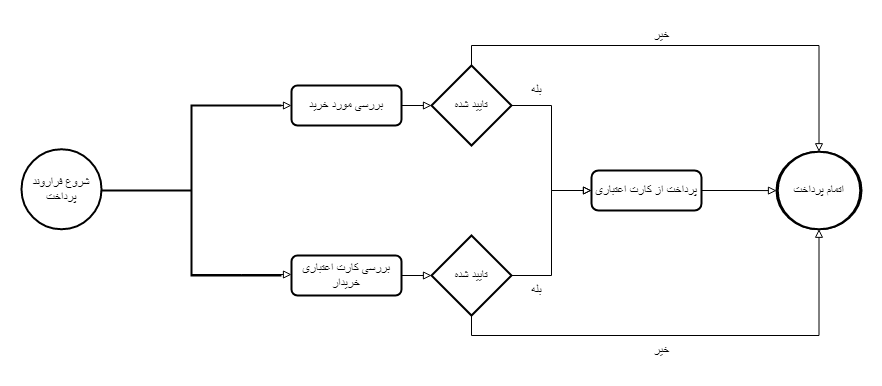

The diagram above was exported from draw.io. Its source (the exported page's mxGraphModel, read from the mxfile embedded in the PNG):
<mxGraphModel dx="1038" dy="489" grid="1" gridSize="10" guides="1" tooltips="1" connect="1" arrows="1" fold="1" page="1" pageScale="1" pageWidth="850" pageHeight="1100" math="0" shadow="0">
  <root>
    <mxCell id="0" />
    <mxCell id="1" parent="0" />
    <mxCell id="3wNUCoGOQEh_0U4171et-1" value="شروع فراروند پرداخت" style="ellipse;whiteSpace=wrap;html=1;aspect=fixed;strokeWidth=2;" vertex="1" parent="1">
      <mxGeometry x="30" y="203.75" width="80" height="80" as="geometry" />
    </mxCell>
    <mxCell id="3wNUCoGOQEh_0U4171et-14" value="" style="edgeStyle=orthogonalEdgeStyle;rounded=0;orthogonalLoop=1;jettySize=auto;html=1;endArrow=block;endFill=0;" edge="1" parent="1" source="3wNUCoGOQEh_0U4171et-6" target="3wNUCoGOQEh_0U4171et-9">
      <mxGeometry relative="1" as="geometry" />
    </mxCell>
    <mxCell id="3wNUCoGOQEh_0U4171et-6" value="بررسی مورد خرید" style="rounded=1;whiteSpace=wrap;html=1;strokeWidth=2;" vertex="1" parent="1">
      <mxGeometry x="300" y="140" width="110" height="40" as="geometry" />
    </mxCell>
    <mxCell id="3wNUCoGOQEh_0U4171et-18" value="" style="edgeStyle=orthogonalEdgeStyle;rounded=0;orthogonalLoop=1;jettySize=auto;html=1;endArrow=block;endFill=0;" edge="1" parent="1" source="3wNUCoGOQEh_0U4171et-7" target="3wNUCoGOQEh_0U4171et-17">
      <mxGeometry relative="1" as="geometry" />
    </mxCell>
    <mxCell id="3wNUCoGOQEh_0U4171et-7" value="بررسی کارت اعتباری خریدار" style="rounded=1;whiteSpace=wrap;html=1;strokeWidth=2;" vertex="1" parent="1">
      <mxGeometry x="300" y="310" width="110" height="40" as="geometry" />
    </mxCell>
    <mxCell id="3wNUCoGOQEh_0U4171et-8" value="" style="strokeWidth=2;html=1;shape=mxgraph.flowchart.annotation_2;align=left;labelPosition=right;pointerEvents=1;" vertex="1" parent="1">
      <mxGeometry x="110" y="160" width="180" height="170" as="geometry" />
    </mxCell>
    <mxCell id="3wNUCoGOQEh_0U4171et-21" style="edgeStyle=orthogonalEdgeStyle;rounded=0;orthogonalLoop=1;jettySize=auto;html=1;entryX=0;entryY=0.5;entryDx=0;entryDy=0;endArrow=block;endFill=0;" edge="1" parent="1" source="3wNUCoGOQEh_0U4171et-9" target="3wNUCoGOQEh_0U4171et-19">
      <mxGeometry relative="1" as="geometry" />
    </mxCell>
    <mxCell id="3wNUCoGOQEh_0U4171et-29" style="edgeStyle=orthogonalEdgeStyle;rounded=0;orthogonalLoop=1;jettySize=auto;html=1;exitX=0.5;exitY=0;exitDx=0;exitDy=0;exitPerimeter=0;entryX=0.5;entryY=0;entryDx=0;entryDy=0;endArrow=block;endFill=0;" edge="1" parent="1" source="3wNUCoGOQEh_0U4171et-9" target="3wNUCoGOQEh_0U4171et-26">
      <mxGeometry relative="1" as="geometry" />
    </mxCell>
    <mxCell id="3wNUCoGOQEh_0U4171et-9" value="تایید شده" style="strokeWidth=2;html=1;shape=mxgraph.flowchart.decision;whiteSpace=wrap;" vertex="1" parent="1">
      <mxGeometry x="440" y="120" width="80" height="80" as="geometry" />
    </mxCell>
    <mxCell id="3wNUCoGOQEh_0U4171et-11" value="" style="endArrow=block;html=1;rounded=0;exitX=0.5;exitY=0;exitDx=0;exitDy=0;exitPerimeter=0;entryX=0;entryY=0.5;entryDx=0;entryDy=0;endFill=0;" edge="1" parent="1" source="3wNUCoGOQEh_0U4171et-8" target="3wNUCoGOQEh_0U4171et-6">
      <mxGeometry width="50" height="50" relative="1" as="geometry">
        <mxPoint x="400" y="290" as="sourcePoint" />
        <mxPoint x="450" y="240" as="targetPoint" />
      </mxGeometry>
    </mxCell>
    <mxCell id="3wNUCoGOQEh_0U4171et-16" value="" style="endArrow=block;html=1;rounded=0;exitX=0.5;exitY=0;exitDx=0;exitDy=0;exitPerimeter=0;entryX=0;entryY=0.5;entryDx=0;entryDy=0;endFill=0;" edge="1" parent="1">
      <mxGeometry width="50" height="50" relative="1" as="geometry">
        <mxPoint x="200" y="329" as="sourcePoint" />
        <mxPoint x="300" y="329" as="targetPoint" />
        <Array as="points">
          <mxPoint x="250" y="329" />
        </Array>
      </mxGeometry>
    </mxCell>
    <mxCell id="3wNUCoGOQEh_0U4171et-20" style="edgeStyle=orthogonalEdgeStyle;rounded=0;orthogonalLoop=1;jettySize=auto;html=1;endArrow=block;endFill=0;exitX=1;exitY=0.5;exitDx=0;exitDy=0;exitPerimeter=0;" edge="1" parent="1" source="3wNUCoGOQEh_0U4171et-17" target="3wNUCoGOQEh_0U4171et-19">
      <mxGeometry relative="1" as="geometry">
        <Array as="points">
          <mxPoint x="560" y="330" />
          <mxPoint x="560" y="245" />
        </Array>
      </mxGeometry>
    </mxCell>
    <mxCell id="3wNUCoGOQEh_0U4171et-28" style="edgeStyle=orthogonalEdgeStyle;rounded=0;orthogonalLoop=1;jettySize=auto;html=1;exitX=0.5;exitY=1;exitDx=0;exitDy=0;exitPerimeter=0;entryX=0.5;entryY=1;entryDx=0;entryDy=0;endArrow=block;endFill=0;" edge="1" parent="1" source="3wNUCoGOQEh_0U4171et-17" target="3wNUCoGOQEh_0U4171et-26">
      <mxGeometry relative="1" as="geometry" />
    </mxCell>
    <mxCell id="3wNUCoGOQEh_0U4171et-17" value="تایید شده" style="strokeWidth=2;html=1;shape=mxgraph.flowchart.decision;whiteSpace=wrap;" vertex="1" parent="1">
      <mxGeometry x="440" y="290" width="80" height="80" as="geometry" />
    </mxCell>
    <mxCell id="3wNUCoGOQEh_0U4171et-27" value="" style="edgeStyle=orthogonalEdgeStyle;rounded=0;orthogonalLoop=1;jettySize=auto;html=1;endArrow=block;endFill=0;" edge="1" parent="1" source="3wNUCoGOQEh_0U4171et-19" target="3wNUCoGOQEh_0U4171et-26">
      <mxGeometry relative="1" as="geometry" />
    </mxCell>
    <mxCell id="3wNUCoGOQEh_0U4171et-19" value="پرداخت از کارت اعتباری" style="rounded=1;whiteSpace=wrap;html=1;absoluteArcSize=1;arcSize=14;strokeWidth=2;" vertex="1" parent="1">
      <mxGeometry x="600" y="225" width="110" height="40" as="geometry" />
    </mxCell>
    <mxCell id="3wNUCoGOQEh_0U4171et-22" value="بله&lt;br&gt;" style="text;html=1;align=center;verticalAlign=middle;resizable=0;points=[];autosize=1;strokeColor=none;fillColor=none;" vertex="1" parent="1">
      <mxGeometry x="530" y="130" width="30" height="30" as="geometry" />
    </mxCell>
    <mxCell id="3wNUCoGOQEh_0U4171et-23" value="بله&lt;br&gt;" style="text;html=1;align=center;verticalAlign=middle;resizable=0;points=[];autosize=1;strokeColor=none;fillColor=none;" vertex="1" parent="1">
      <mxGeometry x="530" y="330" width="30" height="30" as="geometry" />
    </mxCell>
    <mxCell id="3wNUCoGOQEh_0U4171et-26" value="اتمام پرداخت&lt;br&gt;" style="ellipse;whiteSpace=wrap;html=1;rounded=1;arcSize=14;strokeWidth=2;" vertex="1" parent="1">
      <mxGeometry x="785" y="206.25" width="85" height="77.5" as="geometry" />
    </mxCell>
    <mxCell id="3wNUCoGOQEh_0U4171et-30" value="خیر&lt;br&gt;" style="text;html=1;align=center;verticalAlign=middle;resizable=0;points=[];autosize=1;strokeColor=none;fillColor=none;" vertex="1" parent="1">
      <mxGeometry x="650" y="75" width="40" height="30" as="geometry" />
    </mxCell>
    <mxCell id="3wNUCoGOQEh_0U4171et-31" value="خیر&lt;br&gt;" style="text;html=1;align=center;verticalAlign=middle;resizable=0;points=[];autosize=1;strokeColor=none;fillColor=none;" vertex="1" parent="1">
      <mxGeometry x="650" y="390" width="40" height="30" as="geometry" />
    </mxCell>
    <mxCell id="3wNUCoGOQEh_0U4171et-32" value="اتمام پرداخت&lt;br&gt;" style="ellipse;whiteSpace=wrap;html=1;rounded=1;arcSize=14;strokeWidth=2;" vertex="1" parent="1">
      <mxGeometry x="786.25" y="206.25" width="82.5" height="77.5" as="geometry" />
    </mxCell>
  </root>
</mxGraphModel>